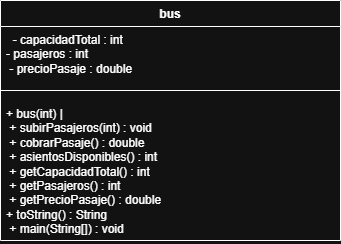

The diagram above was exported from draw.io. Its source (the exported page's mxGraphModel, read from the mxfile embedded in the PNG):
<mxGraphModel dx="1111" dy="545" grid="1" gridSize="10" guides="1" tooltips="1" connect="1" arrows="1" fold="1" page="1" pageScale="1" pageWidth="827" pageHeight="1169" math="0" shadow="0">
  <root>
    <mxCell id="0" />
    <mxCell id="1" parent="0" />
    <mxCell id="nZbCrG_onDXV-5L7_Plv-4" parent="1" style="swimlane;fontStyle=1;align=center;verticalAlign=top;childLayout=stackLayout;horizontal=1;startSize=26;horizontalStack=0;resizeParent=1;resizeParentMax=0;resizeLast=0;collapsible=1;marginBottom=0;whiteSpace=wrap;html=1;" value="&lt;font dir=&quot;auto&quot; style=&quot;vertical-align: inherit;&quot;&gt;&lt;font dir=&quot;auto&quot; style=&quot;vertical-align: inherit;&quot;&gt;bus&lt;/font&gt;&lt;/font&gt;" vertex="1">
      <mxGeometry height="240" width="340" x="100" y="70" as="geometry" />
    </mxCell>
    <mxCell id="nZbCrG_onDXV-5L7_Plv-5" parent="nZbCrG_onDXV-5L7_Plv-4" style="text;strokeColor=none;fillColor=none;align=left;verticalAlign=top;spacingLeft=4;spacingRight=4;overflow=hidden;rotatable=0;points=[[0,0.5],[1,0.5]];portConstraint=eastwest;whiteSpace=wrap;html=1;" value="&amp;nbsp; - capacidadTotal : int&amp;nbsp;&lt;br&gt;- pasajeros : int&amp;nbsp;&lt;br&gt;&amp;nbsp;- precioPasaje : double" vertex="1">
      <mxGeometry height="54" width="340" y="26" as="geometry" />
    </mxCell>
    <mxCell id="nZbCrG_onDXV-5L7_Plv-6" parent="nZbCrG_onDXV-5L7_Plv-4" style="line;strokeWidth=1;fillColor=none;align=left;verticalAlign=middle;spacingTop=-1;spacingLeft=3;spacingRight=3;rotatable=0;labelPosition=right;points=[];portConstraint=eastwest;strokeColor=inherit;" value="" vertex="1">
      <mxGeometry height="20" width="340" y="80" as="geometry" />
    </mxCell>
    <mxCell id="nZbCrG_onDXV-5L7_Plv-7" parent="nZbCrG_onDXV-5L7_Plv-4" style="text;strokeColor=none;fillColor=none;align=left;verticalAlign=top;spacingLeft=4;spacingRight=4;overflow=hidden;rotatable=0;points=[[0,0.5],[1,0.5]];portConstraint=eastwest;whiteSpace=wrap;html=1;" value="+ bus(int)                            |&lt;br&gt;&amp;nbsp;+ subirPasajeros(int) : void&amp;nbsp;&lt;br&gt;&amp;nbsp;+ cobrarPasaje() : double&amp;nbsp;&lt;br&gt;&amp;nbsp;+ asientosDisponibles() : int&amp;nbsp;&lt;br&gt;&amp;nbsp;+ getCapacidadTotal() : int&amp;nbsp;&lt;br&gt;&amp;nbsp;+ getPasajeros() : int&amp;nbsp;&lt;br&gt;&amp;nbsp;+ getPrecioPasaje() : double&amp;nbsp;&lt;br&gt;+ toString() : String&amp;nbsp;&lt;br&gt;&amp;nbsp;+ main(String[]) : void&amp;nbsp;" vertex="1">
      <mxGeometry height="140" width="340" y="100" as="geometry" />
    </mxCell>
  </root>
</mxGraphModel>